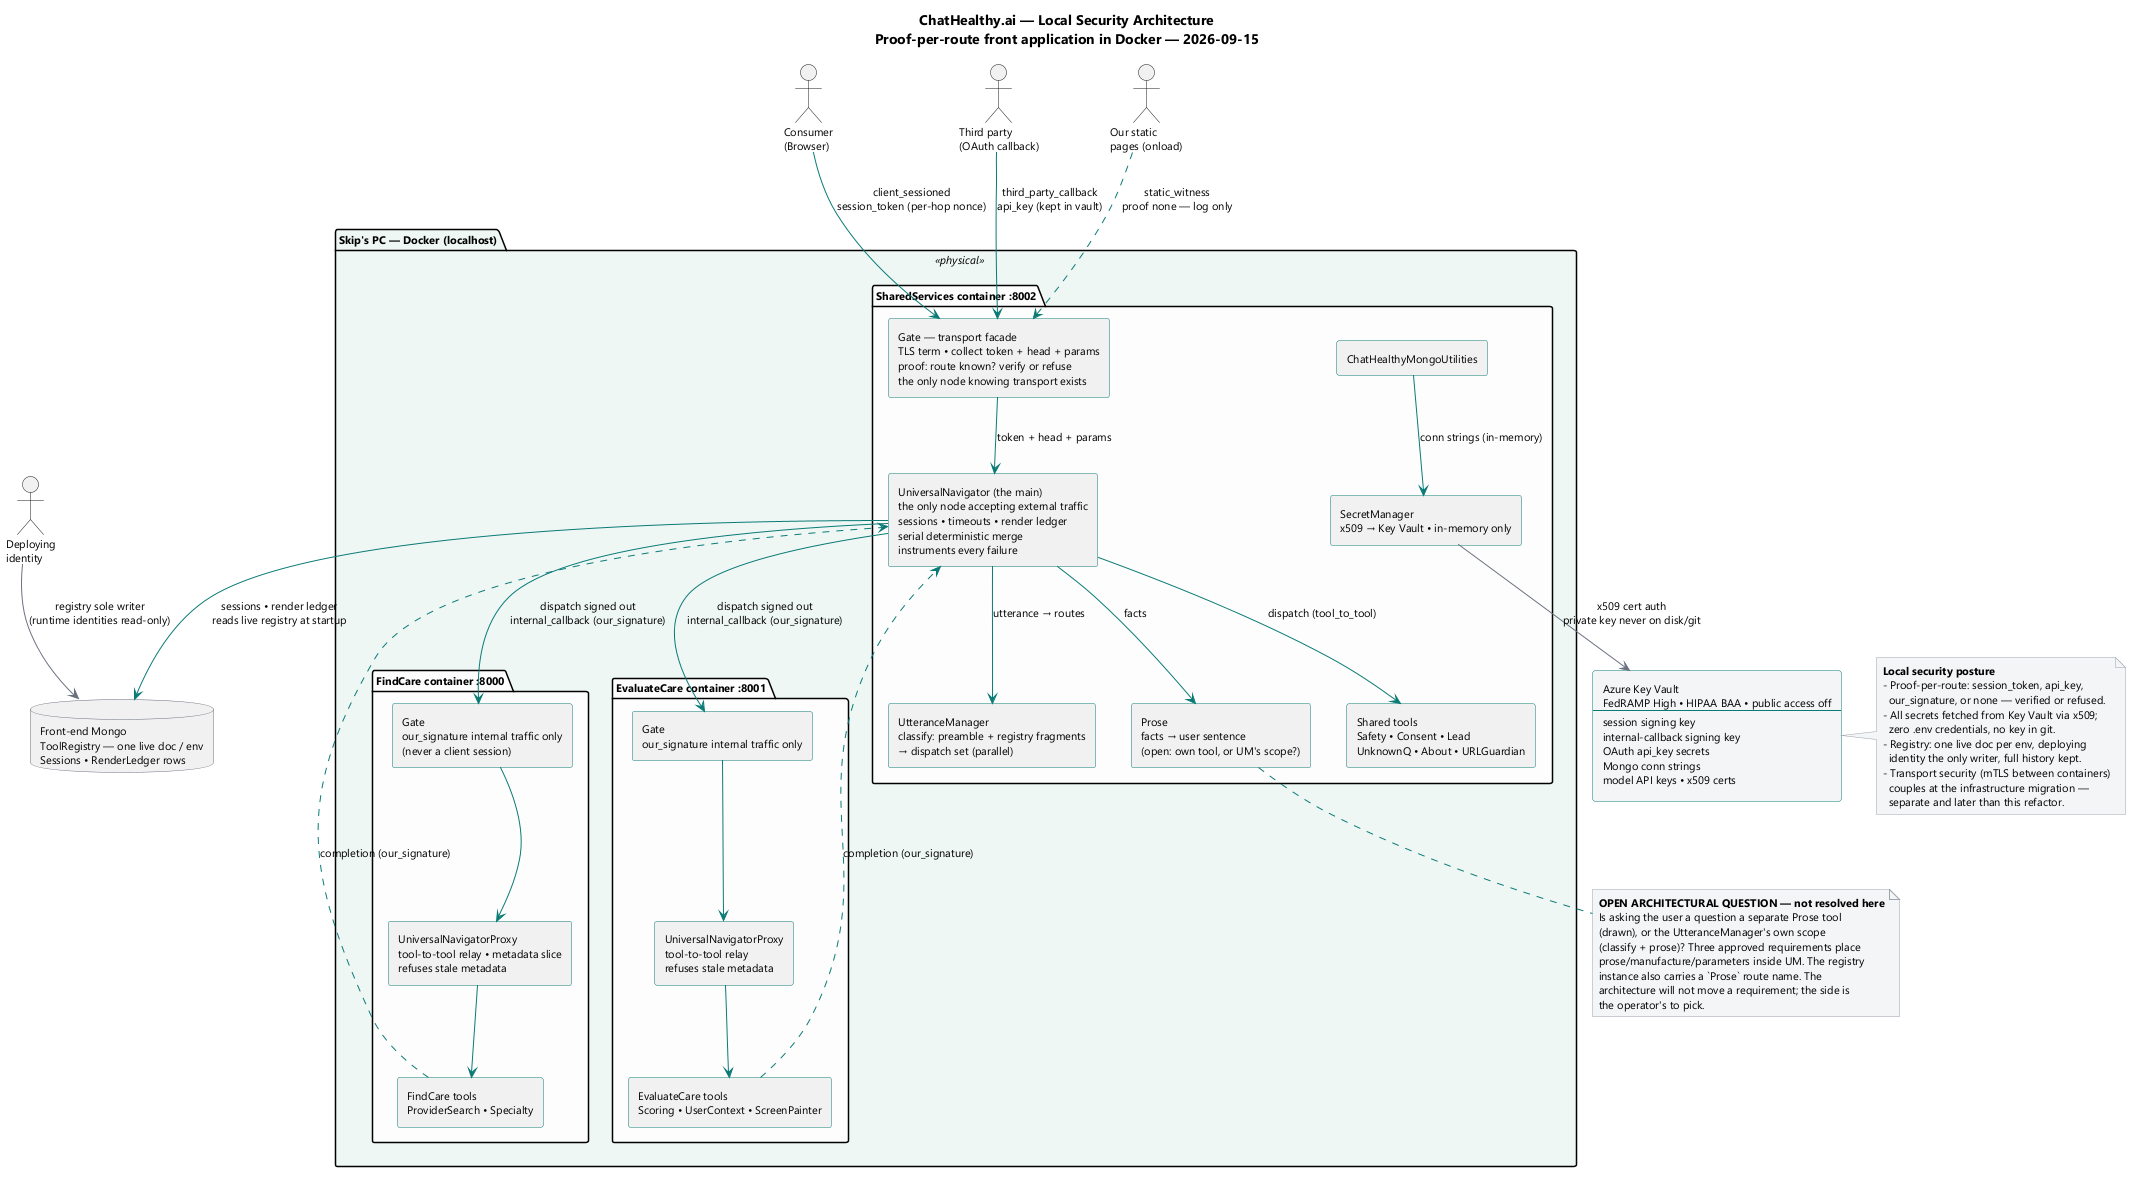

The diagram above was rendered by PlantUML. Its source (embedded in the PNG):
@startuml
skinparam componentStyle rectangle
skinparam shadowing false
skinparam defaultFontName Segoe UI
skinparam defaultFontSize 11
skinparam ArrowColor #0b7a75
skinparam ComponentBorderColor #0b7a75
skinparam DatabaseBorderColor #6b7280
skinparam NoteBackgroundColor #f3f4f6
skinparam NoteBorderColor #9ca3af

title ChatHealthy.ai — Local Security Architecture\nProof-per-route front application in Docker — 2026-09-15

' ── the five incoming call types originate outside the host ──
actor "Consumer\n(Browser)" as user
actor "Third party\n(OAuth callback)" as third
actor "Our static\npages (onload)" as static

package "Skip's PC — Docker (localhost)" as host <<physical>> #eef6f5 {

  package "SharedServices container :8002" as c_ss #fdfdfd {
    component [Gate — transport facade\nTLS term • collect token + head + params\nproof: route known? verify or refuse\nthe only node knowing transport exists] as gate_ss
    component [UniversalNavigator (the main)\nthe only node accepting external traffic\nsessions • timeouts • render ledger\nserial deterministic merge\ninstruments every failure] as nav
    component [UtteranceManager\nclassify: preamble + registry fragments\n→ dispatch set (parallel)] as um
    component [Prose\nfacts → user sentence\n(open: own tool, or UM's scope?)] as prose
    component [Shared tools\nSafety • Consent • Lead\nUnknownQ • About • URLGuardian] as shared
    component [SecretManager\nx509 → Key Vault • in-memory only] as secrets
    component [ChatHealthyMongoUtilities] as mongo_util
  }

  package "FindCare container :8000" as c_fc #fdfdfd {
    component [Gate\nour_signature internal traffic only\n(never a client session)] as gate_fc
    component [UniversalNavigatorProxy\ntool-to-tool relay • metadata slice\nrefuses stale metadata] as proxy_fc
    component [FindCare tools\nProviderSearch • Specialty] as fc_tools
  }

  package "EvaluateCare container :8001" as c_ec #fdfdfd {
    component [Gate\nour_signature internal traffic only] as gate_ec
    component [UniversalNavigatorProxy\ntool-to-tool relay\nrefuses stale metadata] as proxy_ec
    component [EvaluateCare tools\nScoring • UserContext • ScreenPainter] as ec_tools
  }
}

database "Front-end Mongo\nToolRegistry — one live doc / env\nSessions • RenderLedger rows" as mongo
component [Azure Key Vault\nFedRAMP High • HIPAA BAA • public access off\n----\nsession signing key\ninternal-callback signing key\nOAuth api_key secrets\nMongo conn strings\nmodel API keys • x509 certs] as kv #f3f4f6
actor "Deploying\nidentity" as deployer

' ── incoming external calls: each proven at the gate ──
user   --> gate_ss : client_sessioned\nsession_token (per-hop nonce)
third  --> gate_ss : third_party_callback\napi_key (kept in vault)
static ..> gate_ss : static_witness\nproof none — log only

gate_ss --> nav : token + head + params

' ── the main reads the map and drives the route ──
nav --> um : utterance → routes
nav --> prose : facts
nav --> shared : dispatch (tool_to_tool)

note bottom of prose
  **OPEN ARCHITECTURAL QUESTION — not resolved here**
  Is asking the user a question a separate Prose tool
  (drawn), or the UtteranceManager's own scope
  (classify + prose)? Three approved requirements place
  prose/manufacture/parameters inside UM. The registry
  instance also carries a `Prose` route name. The
  architecture will not move a requirement; the side is
  the operator's to pick.
end note

' ── cross the wire to a satellite: signed out, signed back ──
nav --> gate_fc : dispatch signed out\ninternal_callback (our_signature)
gate_fc --> proxy_fc
proxy_fc --> fc_tools
fc_tools ..> nav : completion (our_signature)

nav --> gate_ec : dispatch signed out\ninternal_callback (our_signature)
gate_ec --> proxy_ec
proxy_ec --> ec_tools
ec_tools ..> nav : completion (our_signature)

' ── state, secrets, and registry write governance ──
nav --> mongo : sessions • render ledger\nreads live registry at startup
mongo_util --> secrets : conn strings (in-memory)
secrets   -[#6b7280]-> kv : x509 cert auth\nprivate key never on disk/git
deployer  -[#6b7280]-> mongo : registry sole writer\n(runtime identities read-only)

note right of kv
  **Local security posture**
  - Proof-per-route: session_token, api_key,
    our_signature, or none — verified or refused.
  - All secrets fetched from Key Vault via x509;
    zero .env credentials, no key in git.
  - Registry: one live doc per env, deploying
    identity the only writer, full history kept.
  - Transport security (mTLS between containers)
    couples at the infrastructure migration —
    separate and later than this refactor.
end note

@enduml